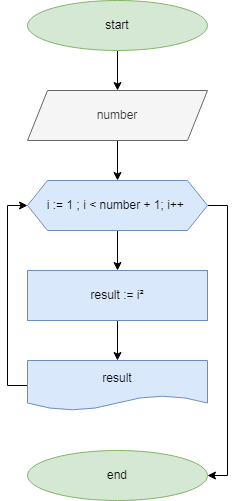

The diagram above was exported from draw.io. Its source (the exported page's mxGraphModel, read from the mxfile embedded in the PNG):
<mxGraphModel dx="868" dy="442" grid="1" gridSize="10" guides="1" tooltips="1" connect="1" arrows="1" fold="1" page="1" pageScale="1" pageWidth="827" pageHeight="1169" math="0" shadow="0">
  <root>
    <mxCell id="0" />
    <mxCell id="1" parent="0" />
    <mxCell id="BS4XQ6NJuK3gFcgNanGf-102" value="" style="edgeStyle=orthogonalEdgeStyle;rounded=0;orthogonalLoop=1;jettySize=auto;html=1;" edge="1" parent="1" source="BS4XQ6NJuK3gFcgNanGf-100" target="BS4XQ6NJuK3gFcgNanGf-101">
      <mxGeometry relative="1" as="geometry" />
    </mxCell>
    <mxCell id="BS4XQ6NJuK3gFcgNanGf-100" value="start" style="ellipse;whiteSpace=wrap;html=1;fillColor=#d5e8d4;strokeColor=#82b366;" vertex="1" parent="1">
      <mxGeometry x="80" y="70" width="180" height="50" as="geometry" />
    </mxCell>
    <mxCell id="BS4XQ6NJuK3gFcgNanGf-106" style="edgeStyle=orthogonalEdgeStyle;rounded=0;orthogonalLoop=1;jettySize=auto;html=1;entryX=0.5;entryY=0;entryDx=0;entryDy=0;" edge="1" parent="1" source="BS4XQ6NJuK3gFcgNanGf-101" target="BS4XQ6NJuK3gFcgNanGf-103">
      <mxGeometry relative="1" as="geometry" />
    </mxCell>
    <mxCell id="BS4XQ6NJuK3gFcgNanGf-101" value="number" style="shape=parallelogram;perimeter=parallelogramPerimeter;whiteSpace=wrap;html=1;fixedSize=1;fillColor=#f5f5f5;fontColor=#333333;strokeColor=#666666;" vertex="1" parent="1">
      <mxGeometry x="80" y="160" width="180" height="50" as="geometry" />
    </mxCell>
    <mxCell id="BS4XQ6NJuK3gFcgNanGf-105" value="" style="edgeStyle=orthogonalEdgeStyle;rounded=0;orthogonalLoop=1;jettySize=auto;html=1;" edge="1" parent="1" source="BS4XQ6NJuK3gFcgNanGf-103" target="BS4XQ6NJuK3gFcgNanGf-104">
      <mxGeometry relative="1" as="geometry" />
    </mxCell>
    <mxCell id="BS4XQ6NJuK3gFcgNanGf-112" style="edgeStyle=orthogonalEdgeStyle;rounded=0;orthogonalLoop=1;jettySize=auto;html=1;entryX=1;entryY=0.5;entryDx=0;entryDy=0;" edge="1" parent="1" source="BS4XQ6NJuK3gFcgNanGf-103" target="BS4XQ6NJuK3gFcgNanGf-109">
      <mxGeometry relative="1" as="geometry">
        <Array as="points">
          <mxPoint x="280" y="275" />
          <mxPoint x="280" y="545" />
        </Array>
      </mxGeometry>
    </mxCell>
    <mxCell id="BS4XQ6NJuK3gFcgNanGf-103" value="i := 1 ; i &amp;lt; number + 1; i++&amp;nbsp;" style="shape=hexagon;perimeter=hexagonPerimeter2;whiteSpace=wrap;html=1;fixedSize=1;fillColor=#dae8fc;strokeColor=#6c8ebf;" vertex="1" parent="1">
      <mxGeometry x="80" y="250" width="180" height="50" as="geometry" />
    </mxCell>
    <mxCell id="BS4XQ6NJuK3gFcgNanGf-108" value="" style="edgeStyle=orthogonalEdgeStyle;rounded=0;orthogonalLoop=1;jettySize=auto;html=1;" edge="1" parent="1" source="BS4XQ6NJuK3gFcgNanGf-104" target="BS4XQ6NJuK3gFcgNanGf-107">
      <mxGeometry relative="1" as="geometry" />
    </mxCell>
    <mxCell id="BS4XQ6NJuK3gFcgNanGf-104" value="&lt;span&gt;result := i²&lt;/span&gt;" style="whiteSpace=wrap;html=1;fillColor=#dae8fc;strokeColor=#6c8ebf;" vertex="1" parent="1">
      <mxGeometry x="80" y="340" width="180" height="50" as="geometry" />
    </mxCell>
    <mxCell id="BS4XQ6NJuK3gFcgNanGf-111" style="edgeStyle=orthogonalEdgeStyle;rounded=0;orthogonalLoop=1;jettySize=auto;html=1;entryX=0;entryY=0.5;entryDx=0;entryDy=0;" edge="1" parent="1" source="BS4XQ6NJuK3gFcgNanGf-107" target="BS4XQ6NJuK3gFcgNanGf-103">
      <mxGeometry relative="1" as="geometry">
        <Array as="points">
          <mxPoint x="60" y="455" />
          <mxPoint x="60" y="275" />
        </Array>
      </mxGeometry>
    </mxCell>
    <mxCell id="BS4XQ6NJuK3gFcgNanGf-107" value="result" style="shape=document;whiteSpace=wrap;html=1;boundedLbl=1;fillColor=#dae8fc;strokeColor=#6c8ebf;" vertex="1" parent="1">
      <mxGeometry x="80" y="430" width="180" height="50" as="geometry" />
    </mxCell>
    <mxCell id="BS4XQ6NJuK3gFcgNanGf-109" value="end" style="ellipse;whiteSpace=wrap;html=1;fillColor=#d5e8d4;strokeColor=#82b366;" vertex="1" parent="1">
      <mxGeometry x="80" y="520" width="180" height="50" as="geometry" />
    </mxCell>
  </root>
</mxGraphModel>